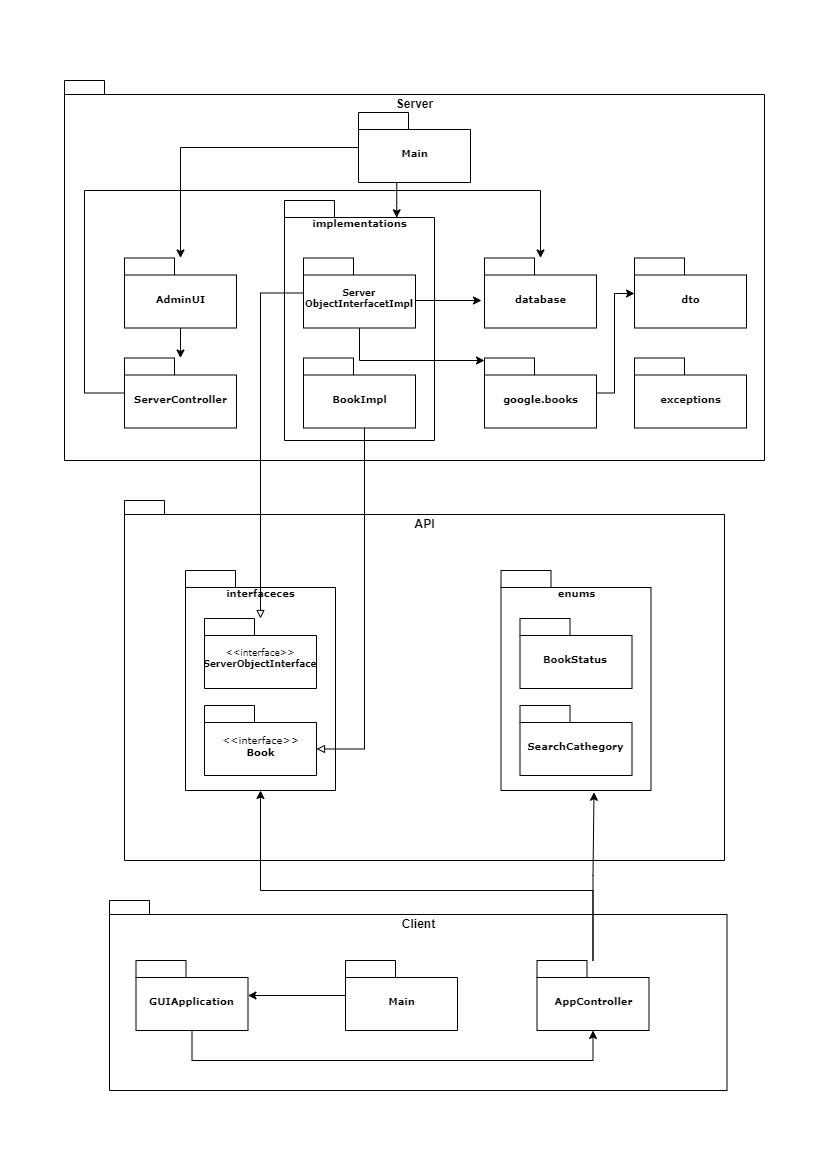

The diagram above was exported from draw.io. Its source (the exported page's mxGraphModel, read from the mxfile embedded in the PNG):
<mxGraphModel dx="1363" dy="786" grid="1" gridSize="10" guides="1" tooltips="1" connect="1" arrows="1" fold="1" page="1" pageScale="1" pageWidth="827" pageHeight="1169" math="0" shadow="0">
  <root>
    <mxCell id="0" />
    <mxCell id="1" parent="0" />
    <mxCell id="25refYTIWmPQZHIpYL6C-3" value="Server" style="shape=folder;fontStyle=1;spacingTop=10;tabWidth=40;tabHeight=14;tabPosition=left;html=1;verticalAlign=top;" vertex="1" parent="1">
      <mxGeometry x="64" y="80" width="700" height="380" as="geometry" />
    </mxCell>
    <mxCell id="25refYTIWmPQZHIpYL6C-2" value="API" style="shape=folder;fontStyle=1;spacingTop=10;tabWidth=40;tabHeight=14;tabPosition=left;html=1;verticalAlign=top;" vertex="1" parent="1">
      <mxGeometry x="124" y="500" width="600" height="360" as="geometry" />
    </mxCell>
    <mxCell id="plGcmY1A2jEoXUBY36yp-1" style="edgeStyle=elbowEdgeStyle;rounded=0;html=1;entryX=0.559;entryY=0.251;entryPerimeter=0;dashed=1;labelBackgroundColor=none;startFill=0;endArrow=open;endFill=0;endSize=10;fontFamily=Verdana;fontSize=10;" parent="1" edge="1">
      <mxGeometry relative="1" as="geometry">
        <mxPoint x="750" y="784.5" as="sourcePoint" />
      </mxGeometry>
    </mxCell>
    <mxCell id="plGcmY1A2jEoXUBY36yp-2" style="edgeStyle=none;rounded=0;html=1;dashed=1;labelBackgroundColor=none;startFill=0;endArrow=open;endFill=0;endSize=10;fontFamily=Verdana;fontSize=10;entryX=-0.003;entryY=0.411;entryPerimeter=0;" parent="1" edge="1">
      <mxGeometry relative="1" as="geometry">
        <mxPoint x="779.2069425189293" y="784.5" as="sourcePoint" />
      </mxGeometry>
    </mxCell>
    <mxCell id="plGcmY1A2jEoXUBY36yp-3" style="edgeStyle=none;rounded=0;html=1;dashed=1;labelBackgroundColor=none;startFill=0;endArrow=open;endFill=0;endSize=10;fontFamily=Verdana;fontSize=10;entryX=1.013;entryY=0.444;entryPerimeter=0;" parent="1" edge="1">
      <mxGeometry relative="1" as="geometry">
        <mxPoint x="704.6881765195672" y="784.5" as="sourcePoint" />
      </mxGeometry>
    </mxCell>
    <mxCell id="plGcmY1A2jEoXUBY36yp-6" style="edgeStyle=elbowEdgeStyle;rounded=0;html=1;entryX=0.559;entryY=0.251;entryPerimeter=0;dashed=1;labelBackgroundColor=none;startFill=0;endArrow=open;endFill=0;endSize=10;fontFamily=Verdana;fontSize=10;" parent="1" edge="1">
      <mxGeometry relative="1" as="geometry">
        <mxPoint x="800" y="944.5" as="sourcePoint" />
      </mxGeometry>
    </mxCell>
    <mxCell id="plGcmY1A2jEoXUBY36yp-7" style="edgeStyle=none;rounded=0;html=1;dashed=1;labelBackgroundColor=none;startFill=0;endArrow=open;endFill=0;endSize=10;fontFamily=Verdana;fontSize=10;entryX=-0.003;entryY=0.411;entryPerimeter=0;" parent="1" edge="1">
      <mxGeometry relative="1" as="geometry">
        <mxPoint x="829.2069425189293" y="944.5" as="sourcePoint" />
      </mxGeometry>
    </mxCell>
    <mxCell id="plGcmY1A2jEoXUBY36yp-8" style="edgeStyle=none;rounded=0;html=1;dashed=1;labelBackgroundColor=none;startFill=0;endArrow=open;endFill=0;endSize=10;fontFamily=Verdana;fontSize=10;entryX=1.013;entryY=0.444;entryPerimeter=0;" parent="1" edge="1">
      <mxGeometry relative="1" as="geometry">
        <mxPoint x="754.6881765195672" y="944.5" as="sourcePoint" />
      </mxGeometry>
    </mxCell>
    <mxCell id="plGcmY1A2jEoXUBY36yp-12" value="database" style="shape=folder;fontStyle=1;spacingTop=10;tabWidth=50;tabHeight=17;tabPosition=left;html=1;rounded=0;shadow=0;comic=0;labelBackgroundColor=none;strokeWidth=1;fontFamily=Verdana;fontSize=10;align=center;verticalAlign=middle;" parent="1" vertex="1">
      <mxGeometry x="484" y="257.5" width="112" height="70" as="geometry" />
    </mxCell>
    <mxCell id="plGcmY1A2jEoXUBY36yp-13" value="implementations" style="shape=folder;fontStyle=1;spacingTop=10;tabWidth=50;tabHeight=17;tabPosition=left;html=1;rounded=0;shadow=0;comic=0;labelBackgroundColor=none;strokeWidth=1;fontFamily=Verdana;fontSize=10;align=center;verticalAlign=top;" parent="1" vertex="1">
      <mxGeometry x="284" y="200" width="150" height="240" as="geometry" />
    </mxCell>
    <mxCell id="25refYTIWmPQZHIpYL6C-41" style="edgeStyle=orthogonalEdgeStyle;rounded=0;orthogonalLoop=1;jettySize=auto;html=1;fontSize=10;endArrow=classic;endFill=1;" edge="1" parent="1" source="plGcmY1A2jEoXUBY36yp-18" target="plGcmY1A2jEoXUBY36yp-43">
      <mxGeometry relative="1" as="geometry" />
    </mxCell>
    <mxCell id="25refYTIWmPQZHIpYL6C-44" style="edgeStyle=orthogonalEdgeStyle;rounded=0;orthogonalLoop=1;jettySize=auto;html=1;entryX=0.748;entryY=0.072;entryDx=0;entryDy=0;entryPerimeter=0;fontSize=10;endArrow=classic;endFill=1;" edge="1" parent="1" source="plGcmY1A2jEoXUBY36yp-18" target="plGcmY1A2jEoXUBY36yp-13">
      <mxGeometry relative="1" as="geometry">
        <Array as="points">
          <mxPoint x="396" y="202" />
        </Array>
      </mxGeometry>
    </mxCell>
    <mxCell id="plGcmY1A2jEoXUBY36yp-18" value="Main" style="shape=folder;fontStyle=1;spacingTop=10;tabWidth=50;tabHeight=17;tabPosition=left;html=1;rounded=0;shadow=0;comic=0;labelBackgroundColor=none;strokeWidth=1;fontFamily=Verdana;fontSize=10;align=center;" parent="1" vertex="1">
      <mxGeometry x="358" y="112" width="112" height="70" as="geometry" />
    </mxCell>
    <mxCell id="plGcmY1A2jEoXUBY36yp-33" value="dto" style="shape=folder;fontStyle=1;spacingTop=10;tabWidth=50;tabHeight=17;tabPosition=left;html=1;rounded=0;shadow=0;comic=0;labelBackgroundColor=none;strokeWidth=1;fontFamily=Verdana;fontSize=10;align=center;" parent="1" vertex="1">
      <mxGeometry x="634" y="257.5" width="112" height="70" as="geometry" />
    </mxCell>
    <mxCell id="25refYTIWmPQZHIpYL6C-47" style="edgeStyle=orthogonalEdgeStyle;rounded=0;orthogonalLoop=1;jettySize=auto;html=1;fontSize=10;endArrow=classic;endFill=1;" edge="1" parent="1" source="plGcmY1A2jEoXUBY36yp-35" target="plGcmY1A2jEoXUBY36yp-33">
      <mxGeometry relative="1" as="geometry">
        <Array as="points">
          <mxPoint x="614" y="393" />
          <mxPoint x="614" y="293" />
        </Array>
      </mxGeometry>
    </mxCell>
    <mxCell id="plGcmY1A2jEoXUBY36yp-35" value="google.books" style="shape=folder;fontStyle=1;spacingTop=10;tabWidth=50;tabHeight=17;tabPosition=left;html=1;rounded=0;shadow=0;comic=0;labelBackgroundColor=none;strokeWidth=1;fontFamily=Verdana;fontSize=10;align=center;" parent="1" vertex="1">
      <mxGeometry x="484" y="357.5" width="112" height="70" as="geometry" />
    </mxCell>
    <mxCell id="plGcmY1A2jEoXUBY36yp-42" value="Client" style="shape=folder;fontStyle=1;spacingTop=10;tabWidth=40;tabHeight=14;tabPosition=left;html=1;verticalAlign=top;" parent="1" vertex="1">
      <mxGeometry x="109" y="900" width="617.5" height="190" as="geometry" />
    </mxCell>
    <mxCell id="25refYTIWmPQZHIpYL6C-4" value="BookImpl" style="shape=folder;fontStyle=1;spacingTop=10;tabWidth=50;tabHeight=17;tabPosition=left;html=1;rounded=0;shadow=0;comic=0;labelBackgroundColor=none;strokeWidth=1;fontFamily=Verdana;fontSize=10;align=center;" vertex="1" parent="1">
      <mxGeometry x="303" y="357.5" width="112" height="70" as="geometry" />
    </mxCell>
    <mxCell id="25refYTIWmPQZHIpYL6C-45" style="edgeStyle=orthogonalEdgeStyle;rounded=0;orthogonalLoop=1;jettySize=auto;html=1;fontSize=10;endArrow=classic;endFill=1;" edge="1" parent="1" source="25refYTIWmPQZHIpYL6C-5">
      <mxGeometry relative="1" as="geometry">
        <mxPoint x="480" y="300" as="targetPoint" />
        <Array as="points">
          <mxPoint x="481" y="300" />
          <mxPoint x="481" y="301" />
        </Array>
      </mxGeometry>
    </mxCell>
    <mxCell id="25refYTIWmPQZHIpYL6C-46" style="edgeStyle=orthogonalEdgeStyle;rounded=0;orthogonalLoop=1;jettySize=auto;html=1;fontSize=10;endArrow=classic;endFill=1;" edge="1" parent="1" source="25refYTIWmPQZHIpYL6C-5" target="plGcmY1A2jEoXUBY36yp-35">
      <mxGeometry relative="1" as="geometry">
        <Array as="points">
          <mxPoint x="359" y="360" />
        </Array>
      </mxGeometry>
    </mxCell>
    <mxCell id="25refYTIWmPQZHIpYL6C-5" value="Server ObjectInterfacetImpl" style="shape=folder;fontStyle=1;spacingTop=10;tabWidth=50;tabHeight=17;tabPosition=left;html=1;rounded=0;shadow=0;comic=0;labelBackgroundColor=none;strokeWidth=1;fontFamily=Verdana;fontSize=9;align=center;whiteSpace=wrap;" vertex="1" parent="1">
      <mxGeometry x="303" y="257.5" width="112" height="70" as="geometry" />
    </mxCell>
    <mxCell id="25refYTIWmPQZHIpYL6C-30" style="edgeStyle=orthogonalEdgeStyle;rounded=0;orthogonalLoop=1;jettySize=auto;html=1;entryX=0.5;entryY=1;entryDx=0;entryDy=0;entryPerimeter=0;fontSize=10;endArrow=classic;endFill=1;" edge="1" parent="1" source="25refYTIWmPQZHIpYL6C-6" target="25refYTIWmPQZHIpYL6C-8">
      <mxGeometry relative="1" as="geometry">
        <Array as="points">
          <mxPoint x="191.5" y="1060" />
          <mxPoint x="592.5" y="1060" />
        </Array>
      </mxGeometry>
    </mxCell>
    <mxCell id="25refYTIWmPQZHIpYL6C-6" value="GUIApplication" style="shape=folder;fontStyle=1;spacingTop=10;tabWidth=50;tabHeight=17;tabPosition=left;html=1;rounded=0;shadow=0;comic=0;labelBackgroundColor=none;strokeWidth=1;fontFamily=Verdana;fontSize=10;align=center;" vertex="1" parent="1">
      <mxGeometry x="135.5" y="960" width="112" height="70" as="geometry" />
    </mxCell>
    <mxCell id="25refYTIWmPQZHIpYL6C-26" style="edgeStyle=orthogonalEdgeStyle;rounded=0;orthogonalLoop=1;jettySize=auto;html=1;fontSize=10;endArrow=classic;endFill=1;" edge="1" parent="1" source="25refYTIWmPQZHIpYL6C-7" target="25refYTIWmPQZHIpYL6C-6">
      <mxGeometry relative="1" as="geometry" />
    </mxCell>
    <mxCell id="25refYTIWmPQZHIpYL6C-7" value="Main" style="shape=folder;fontStyle=1;spacingTop=10;tabWidth=50;tabHeight=17;tabPosition=left;html=1;rounded=0;shadow=0;comic=0;labelBackgroundColor=none;strokeWidth=1;fontFamily=Verdana;fontSize=10;align=center;" vertex="1" parent="1">
      <mxGeometry x="345" y="960" width="112" height="70" as="geometry" />
    </mxCell>
    <mxCell id="25refYTIWmPQZHIpYL6C-50" style="edgeStyle=orthogonalEdgeStyle;rounded=0;orthogonalLoop=1;jettySize=auto;html=1;fontSize=10;endArrow=classic;endFill=1;entryX=0.5;entryY=1;entryDx=0;entryDy=0;entryPerimeter=0;" edge="1" parent="1" source="25refYTIWmPQZHIpYL6C-8" target="25refYTIWmPQZHIpYL6C-19">
      <mxGeometry relative="1" as="geometry">
        <Array as="points">
          <mxPoint x="593" y="890" />
          <mxPoint x="260" y="890" />
        </Array>
      </mxGeometry>
    </mxCell>
    <mxCell id="25refYTIWmPQZHIpYL6C-52" style="edgeStyle=orthogonalEdgeStyle;rounded=0;orthogonalLoop=1;jettySize=auto;html=1;entryX=0.62;entryY=1.008;entryDx=0;entryDy=0;entryPerimeter=0;fontSize=10;endArrow=classic;endFill=1;" edge="1" parent="1" source="25refYTIWmPQZHIpYL6C-8" target="25refYTIWmPQZHIpYL6C-22">
      <mxGeometry relative="1" as="geometry" />
    </mxCell>
    <mxCell id="25refYTIWmPQZHIpYL6C-8" value="AppController" style="shape=folder;fontStyle=1;spacingTop=10;tabWidth=50;tabHeight=17;tabPosition=left;html=1;rounded=0;shadow=0;comic=0;labelBackgroundColor=none;strokeWidth=1;fontFamily=Verdana;fontSize=10;align=center;" vertex="1" parent="1">
      <mxGeometry x="536.5" y="960" width="112" height="70" as="geometry" />
    </mxCell>
    <mxCell id="25refYTIWmPQZHIpYL6C-19" value="interfaceces" style="shape=folder;fontStyle=1;spacingTop=10;tabWidth=50;tabHeight=17;tabPosition=left;html=1;rounded=0;shadow=0;comic=0;labelBackgroundColor=none;strokeWidth=1;fontFamily=Verdana;fontSize=10;align=center;verticalAlign=top;" vertex="1" parent="1">
      <mxGeometry x="185" y="570" width="150" height="220" as="geometry" />
    </mxCell>
    <mxCell id="25refYTIWmPQZHIpYL6C-20" value="&lt;span style=&quot;font-weight: normal;&quot;&gt;&amp;lt;&amp;lt;interface&amp;gt;&amp;gt;&lt;/span&gt;&lt;br&gt;Book" style="shape=folder;fontStyle=1;spacingTop=10;tabWidth=50;tabHeight=17;tabPosition=left;html=1;rounded=0;shadow=0;comic=0;labelBackgroundColor=none;strokeWidth=1;fontFamily=Verdana;fontSize=10;align=center;" vertex="1" parent="1">
      <mxGeometry x="204" y="705" width="112" height="70" as="geometry" />
    </mxCell>
    <mxCell id="25refYTIWmPQZHIpYL6C-21" value="&lt;span style=&quot;font-weight: normal;&quot;&gt;&amp;lt;&amp;lt;interface&amp;gt;&amp;gt;&lt;/span&gt;&lt;br&gt;ServerObjectInterface" style="shape=folder;fontStyle=1;spacingTop=10;tabWidth=50;tabHeight=17;tabPosition=left;html=1;rounded=0;shadow=0;comic=0;labelBackgroundColor=none;strokeWidth=1;fontFamily=Verdana;fontSize=9;align=center;whiteSpace=wrap;" vertex="1" parent="1">
      <mxGeometry x="204" y="618" width="112" height="70" as="geometry" />
    </mxCell>
    <mxCell id="25refYTIWmPQZHIpYL6C-22" value="enums" style="shape=folder;fontStyle=1;spacingTop=10;tabWidth=50;tabHeight=17;tabPosition=left;html=1;rounded=0;shadow=0;comic=0;labelBackgroundColor=none;strokeWidth=1;fontFamily=Verdana;fontSize=10;align=center;verticalAlign=top;" vertex="1" parent="1">
      <mxGeometry x="500.5" y="570" width="150" height="220" as="geometry" />
    </mxCell>
    <mxCell id="25refYTIWmPQZHIpYL6C-23" value="SearchCathegory" style="shape=folder;fontStyle=1;spacingTop=10;tabWidth=50;tabHeight=17;tabPosition=left;html=1;rounded=0;shadow=0;comic=0;labelBackgroundColor=none;strokeWidth=1;fontFamily=Verdana;fontSize=10;align=center;" vertex="1" parent="1">
      <mxGeometry x="519.5" y="705" width="112" height="70" as="geometry" />
    </mxCell>
    <mxCell id="25refYTIWmPQZHIpYL6C-24" value="BookStatus" style="shape=folder;fontStyle=1;spacingTop=10;tabWidth=50;tabHeight=17;tabPosition=left;html=1;rounded=0;shadow=0;comic=0;labelBackgroundColor=none;strokeWidth=1;fontFamily=Verdana;fontSize=10;align=center;whiteSpace=wrap;" vertex="1" parent="1">
      <mxGeometry x="519.5" y="618" width="112" height="70" as="geometry" />
    </mxCell>
    <mxCell id="25refYTIWmPQZHIpYL6C-32" value="exceptions" style="shape=folder;fontStyle=1;spacingTop=10;tabWidth=50;tabHeight=17;tabPosition=left;html=1;rounded=0;shadow=0;comic=0;labelBackgroundColor=none;strokeWidth=1;fontFamily=Verdana;fontSize=10;align=center;" vertex="1" parent="1">
      <mxGeometry x="634" y="357.5" width="112" height="70" as="geometry" />
    </mxCell>
    <mxCell id="25refYTIWmPQZHIpYL6C-42" style="edgeStyle=orthogonalEdgeStyle;rounded=0;orthogonalLoop=1;jettySize=auto;html=1;fontSize=10;endArrow=classic;endFill=1;" edge="1" parent="1" source="plGcmY1A2jEoXUBY36yp-43" target="25refYTIWmPQZHIpYL6C-31">
      <mxGeometry relative="1" as="geometry" />
    </mxCell>
    <mxCell id="plGcmY1A2jEoXUBY36yp-43" value="AdminUI" style="shape=folder;fontStyle=1;spacingTop=10;tabWidth=50;tabHeight=17;tabPosition=left;html=1;rounded=0;shadow=0;comic=0;labelBackgroundColor=none;strokeWidth=1;fontFamily=Verdana;fontSize=10;align=center;" parent="1" vertex="1">
      <mxGeometry x="124" y="257.5" width="112" height="70" as="geometry" />
    </mxCell>
    <mxCell id="25refYTIWmPQZHIpYL6C-53" style="edgeStyle=orthogonalEdgeStyle;rounded=0;orthogonalLoop=1;jettySize=auto;html=1;fontSize=10;endArrow=classic;endFill=1;" edge="1" parent="1" source="25refYTIWmPQZHIpYL6C-31" target="plGcmY1A2jEoXUBY36yp-12">
      <mxGeometry relative="1" as="geometry">
        <Array as="points">
          <mxPoint x="84" y="393" />
          <mxPoint x="84" y="190" />
          <mxPoint x="540" y="190" />
        </Array>
      </mxGeometry>
    </mxCell>
    <mxCell id="25refYTIWmPQZHIpYL6C-31" value="ServerController" style="shape=folder;fontStyle=1;spacingTop=10;tabWidth=50;tabHeight=17;tabPosition=left;html=1;rounded=0;shadow=0;comic=0;labelBackgroundColor=none;strokeWidth=1;fontFamily=Verdana;fontSize=10;align=center;" vertex="1" parent="1">
      <mxGeometry x="124" y="357.5" width="112" height="70" as="geometry" />
    </mxCell>
    <mxCell id="25refYTIWmPQZHIpYL6C-49" style="edgeStyle=orthogonalEdgeStyle;rounded=0;orthogonalLoop=1;jettySize=auto;html=1;fontSize=10;endArrow=block;endFill=0;" edge="1" parent="1" source="25refYTIWmPQZHIpYL6C-5" target="25refYTIWmPQZHIpYL6C-21">
      <mxGeometry relative="1" as="geometry">
        <Array as="points">
          <mxPoint x="260" y="293" />
        </Array>
      </mxGeometry>
    </mxCell>
    <mxCell id="25refYTIWmPQZHIpYL6C-48" style="edgeStyle=orthogonalEdgeStyle;rounded=0;orthogonalLoop=1;jettySize=auto;html=1;entryX=0;entryY=0;entryDx=112;entryDy=43.5;entryPerimeter=0;fontSize=10;endArrow=block;endFill=0;" edge="1" parent="1" source="25refYTIWmPQZHIpYL6C-4" target="25refYTIWmPQZHIpYL6C-20">
      <mxGeometry relative="1" as="geometry">
        <Array as="points">
          <mxPoint x="364" y="748" />
        </Array>
      </mxGeometry>
    </mxCell>
  </root>
</mxGraphModel>